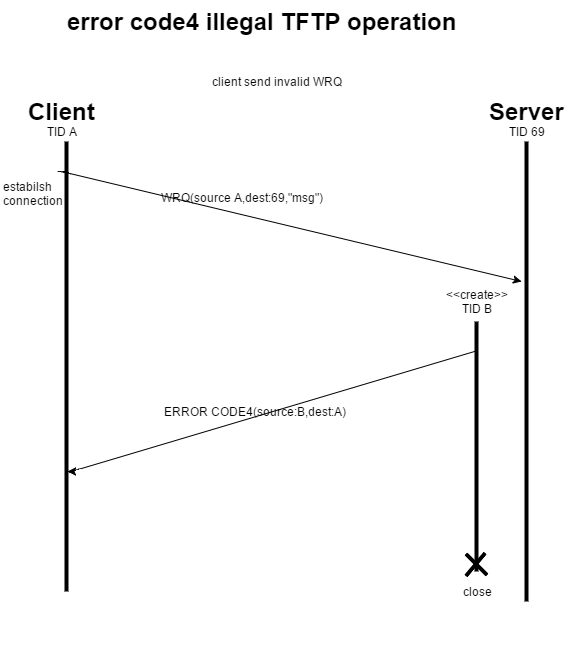

The diagram above was exported from draw.io. Its source (the exported page's mxGraphModel, read from the mxfile embedded in the PNG):
<mxGraphModel dx="785" dy="453" grid="1" gridSize="10" guides="1" tooltips="1" connect="1" arrows="1" fold="1" page="1" pageScale="1" pageWidth="826" pageHeight="1169" background="#ffffff" math="0" shadow="0">
  <root>
    <mxCell id="0" />
    <mxCell id="1" parent="0" />
    <mxCell id="2" value="" style="line;direction=south;html=1;perimeter=backbonePerimeter;points=[];outlineConnect=0;" vertex="1" parent="1">
      <mxGeometry x="70" y="260" width="10" height="450" as="geometry" />
    </mxCell>
    <mxCell id="3" value="" style="line;direction=south;html=1;perimeter=backbonePerimeter;points=[];outlineConnect=0;" vertex="1" parent="1">
      <mxGeometry x="530" y="260" width="10" height="460" as="geometry" />
    </mxCell>
    <mxCell id="4" value="error code4 illegal TFTP operation" style="text;html=1;fontSize=24;fontStyle=1;verticalAlign=middle;align=center;" vertex="1" parent="1">
      <mxGeometry x="220" y="120" width="100" height="40" as="geometry" />
    </mxCell>
    <mxCell id="5" value="client send invalid WRQ" style="text;html=1;strokeColor=none;fillColor=none;align=center;verticalAlign=middle;whiteSpace=wrap;overflow=hidden;" vertex="1" parent="1">
      <mxGeometry x="190" y="190" width="190" height="20" as="geometry" />
    </mxCell>
    <mxCell id="7" value="Client" style="text;html=1;fontSize=24;fontStyle=1;verticalAlign=middle;align=center;" vertex="1" parent="1">
      <mxGeometry x="20" y="210" width="100" height="40" as="geometry" />
    </mxCell>
    <mxCell id="8" value="Server" style="text;html=1;fontSize=24;fontStyle=1;verticalAlign=middle;align=center;" vertex="1" parent="1">
      <mxGeometry x="485" y="210" width="100" height="40" as="geometry" />
    </mxCell>
    <mxCell id="9" value="estabilsh&lt;div&gt;connection&lt;/div&gt;" style="text;html=1;resizable=0;points=[];autosize=1;align=left;verticalAlign=top;spacingTop=-4;" vertex="1" parent="1">
      <mxGeometry x="10" y="296" width="80" height="30" as="geometry" />
    </mxCell>
    <mxCell id="11" value="" style="endArrow=classic;html=1;" edge="1" parent="1" source="2">
      <mxGeometry width="50" height="50" relative="1" as="geometry">
        <mxPoint x="10" y="180" as="sourcePoint" />
        <mxPoint x="530" y="400" as="targetPoint" />
        <Array as="points">
          <mxPoint x="70" y="290" />
        </Array>
      </mxGeometry>
    </mxCell>
    <mxCell id="12" value="" style="line;direction=south;html=1;perimeter=backbonePerimeter;points=[];outlineConnect=0;" vertex="1" parent="1">
      <mxGeometry x="480" y="440" width="10" height="250" as="geometry" />
    </mxCell>
    <mxCell id="14" value="&amp;lt;&amp;lt;create&amp;gt;&amp;gt;&lt;div&gt;TID B&lt;/div&gt;" style="text;html=1;strokeColor=none;fillColor=none;align=center;verticalAlign=middle;whiteSpace=wrap;overflow=hidden;" vertex="1" parent="1">
      <mxGeometry x="445" y="390" width="80" height="60" as="geometry" />
    </mxCell>
    <mxCell id="15" value="WRQ(source A,dest:69,&quot;msg&quot;)" style="text;html=1;strokeColor=none;fillColor=none;align=center;verticalAlign=middle;whiteSpace=wrap;overflow=hidden;" vertex="1" parent="1">
      <mxGeometry x="140" y="306" width="220" height="20" as="geometry" />
    </mxCell>
    <mxCell id="16" value="TID A" style="text;html=1;strokeColor=none;fillColor=none;align=center;verticalAlign=middle;whiteSpace=wrap;overflow=hidden;" vertex="1" parent="1">
      <mxGeometry x="50" y="240" width="40" height="20" as="geometry" />
    </mxCell>
    <mxCell id="17" value="TID 69" style="text;html=1;strokeColor=none;fillColor=none;align=center;verticalAlign=middle;whiteSpace=wrap;overflow=hidden;" vertex="1" parent="1">
      <mxGeometry x="500" y="235" width="70" height="30" as="geometry" />
    </mxCell>
    <mxCell id="20" value="" style="endArrow=classic;html=1;" edge="1" parent="1" target="2">
      <mxGeometry width="50" height="50" relative="1" as="geometry">
        <mxPoint x="483" y="470" as="sourcePoint" />
        <mxPoint x="480" y="480" as="targetPoint" />
        <Array as="points">
          <mxPoint x="80" y="590" />
        </Array>
      </mxGeometry>
    </mxCell>
    <mxCell id="21" value="ERROR CODE4(source:B,dest:A)" style="text;html=1;strokeColor=none;fillColor=none;align=center;verticalAlign=middle;whiteSpace=wrap;overflow=hidden;" vertex="1" parent="1">
      <mxGeometry x="160" y="420" width="205" height="220" as="geometry" />
    </mxCell>
    <mxCell id="23" value="close" style="text;html=1;strokeColor=none;fillColor=none;align=center;verticalAlign=middle;whiteSpace=wrap;overflow=hidden;" vertex="1" parent="1">
      <mxGeometry x="465" y="640" width="40" height="140" as="geometry" />
    </mxCell>
    <mxCell id="24" value="" style="line;direction=south;html=1;perimeter=backbonePerimeter;points=[];outlineConnect=0;rotation=40;" vertex="1" parent="1">
      <mxGeometry x="479" y="668" width="10" height="30" as="geometry" />
    </mxCell>
    <mxCell id="25" value="" style="line;direction=south;html=1;perimeter=backbonePerimeter;points=[];outlineConnect=0;rotation=-45;" vertex="1" parent="1">
      <mxGeometry x="480" y="668" width="10" height="30" as="geometry" />
    </mxCell>
  </root>
</mxGraphModel>